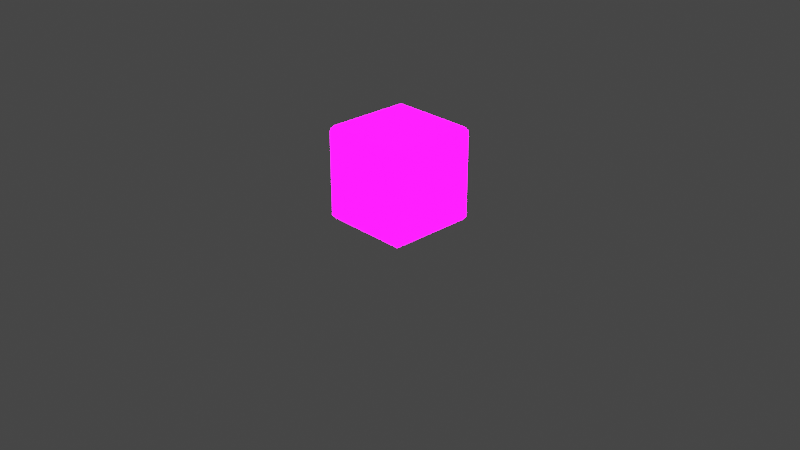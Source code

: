 # Source: DefaultCube.blend  (saved by Blender 3.6.11; exported with 4.5.12 LTS)
import bpy
from mathutils import Matrix  # noqa: F401  (used for matrix-valued properties, if any)

bpy.ops.wm.read_factory_settings(use_empty=True)
scene = bpy.context.scene
scene.name = 'Scene'

# ---- collections
col_collection = bpy.data.collections.new('Collection'); scene.collection.children.link(col_collection)
col_extras = bpy.data.collections.new('Extras'); scene.collection.children.link(col_extras)
col_export = bpy.data.collections.new('Export'); scene.collection.children.link(col_export)

# ---- images (referenced by path relative to the original .blend; pixels are not part of the script)
import os
ASSET_DIR = os.environ.get("B2B_ASSET_DIR", "")  # directory of the original .blend (textures are referenced by path, not embedded)
HERE = os.path.dirname(os.path.abspath(__file__))  # packed textures are extracted next to this script under _unpacked/

def load_image(name, relpath, width, height, colorspace="sRGB"):
    """Load a texture the original file referenced (path relative to the .blend, or extracted next to this script)."""
    p = next((c for c in (os.path.join(HERE, relpath), os.path.join(ASSET_DIR, relpath)) if relpath and os.path.exists(c)), "")
    if p:
        img = bpy.data.images.load(p, check_existing=True)
        img.name = name
    else:  # same state as the original file: an image datablock whose file is absent (Cycles renders it pink)
        img = bpy.data.images.new(name, width, height)
        img.source = "FILE"
        img.filepath = "//" + (relpath or name)
    img.colorspace_settings.name = colorspace
    return img
img_imphenziapixpal_emission_png = load_image('ImphenziaPixPal_Emission.png', 'ImphenziaPixPal_Emission.png', 1024, 1024, 'sRGB')
img_imphenziapixpal_attributes_png = load_image('ImphenziaPixPal_Attributes.png', 'ImphenziaPixPal_Attributes.png', 1024, 1024, 'sRGB')
img_imphenziapixpal_basecolor_png = load_image('ImphenziaPixPal_BaseColor.png', 'ImphenziaPixPal_BaseColor.png', 1024, 1024, 'sRGB')

# ---- materials (node trees are filled in below, after node groups)
mat_imphenziapixpal_001 = bpy.data.materials.new('ImphenziaPixPal.001')
mat_imphenziapixpal_001.alpha_threshold = 0.0
mat_imphenziapixpal_001.use_transparent_shadow = False
mat_imphenziapixpal_001.roughness = 0.5
mat_imphenziapixpal_001.line_color = (0.0, 0.0, 0.0, 1.0)

# ---- material node trees
mat_imphenziapixpal_001.use_nodes = True; mat_imphenziapixpal_001.node_tree.nodes.clear()
_N = mat_imphenziapixpal_001.node_tree.nodes; _L = mat_imphenziapixpal_001.node_tree.links
n0 = _N.new('ShaderNodeOutputMaterial'); n0.name = 'Material Output'; n0.location = (2687, 904)
n1 = _N.new('ShaderNodeBsdfPrincipled'); n1.name = 'Principled BSDF'; n1.location = (2220, 1074)
n1.distribution = 'GGX'
n1.subsurface_method = 'RANDOM_WALK_SKIN'
n1.inputs[3].default_value = 1.45
n1.inputs[13].default_value = 0.1412
n1.inputs[28].default_value = 20.0
n2 = _N.new('ShaderNodeMath'); n2.name = 'Math'; n2.location = (1892, 744)
n2.operation = 'SUBTRACT'
n2.inputs[0].default_value = 1.0
n3 = _N.new('ShaderNodeMath'); n3.name = 'Math.003'; n3.location = (926, 312)
n3.operation = 'MULTIPLY'
n4 = _N.new('ShaderNodeMath'); n4.name = 'Math.002'; n4.location = (554, 193)
n4.operation = 'DIVIDE'
n4.inputs[1].default_value = 36.0
n5 = _N.new('ShaderNodeSeparateColor'); n5.name = 'Separate Color'; n5.location = (538, 598)
n6 = _N.new('ShaderNodeMath'); n6.name = 'Math.001'; n6.location = (1201, 841)
n6.operation = 'SUBTRACT'
n7 = _N.new('ShaderNodeSeparateXYZ'); n7.name = 'Separate XYZ'; n7.location = (963, 968)
n8 = _N.new('ShaderNodeCombineXYZ'); n8.name = 'Combine XYZ'; n8.location = (1473, 992)
n9 = _N.new('ShaderNodeTexCoord'); n9.name = 'Texture Coordinate'; n9.location = (727, 942)
n10 = _N.new('ShaderNodeTexImage'); n10.name = 'Image Texture'; n10.location = (1803, 498)
n10.image = img_imphenziapixpal_emission_png
n10.interpolation = 'Closest'
n11 = _N.new('ShaderNodeTexImage'); n11.name = 'Image Texture.003'; n11.location = (205, 499)
n11.image = img_imphenziapixpal_attributes_png
n11.interpolation = 'Closest'
n12 = _N.new('ShaderNodeTexImage'); n12.name = 'Image Texture.002'; n12.location = (1808, 1182)
n12.image = img_imphenziapixpal_basecolor_png
n12.interpolation = 'Closest'
n13 = _N.new('ShaderNodeValue'); n13.name = 'Value'; n13.location = (357, 115)
n13.outputs[0].default_value = 1.0
_L.new(n1.outputs[0], n0.inputs[0])
_L.new(n10.outputs[0], n1.inputs[27])
_L.new(n11.outputs[0], n5.inputs[0])
_L.new(n5.outputs[1], n2.inputs[1])
_L.new(n2.outputs[0], n1.inputs[2])
_L.new(n5.outputs[0], n1.inputs[1])
_L.new(n12.outputs[0], n1.inputs[0])
_L.new(n13.outputs[0], n4.inputs[0])
_L.new(n9.outputs[2], n7.inputs[0])
_L.new(n7.outputs[0], n8.inputs[0])
_L.new(n7.outputs[2], n8.inputs[2])
_L.new(n7.outputs[1], n6.inputs[0])
_L.new(n6.outputs[0], n8.inputs[1])
_L.new(n8.outputs[0], n12.inputs[0])
_L.new(n4.outputs[0], n3.inputs[0])
_L.new(n5.outputs[2], n3.inputs[1])
_L.new(n3.outputs[0], n6.inputs[1])
_L.new(n8.outputs[0], n10.inputs[0])
n0.is_active_output = True

# ---- world
world_world = bpy.data.worlds.new('World'); scene.world = world_world
world_world.use_nodes = True; world_world.node_tree.nodes.clear()
_N = world_world.node_tree.nodes; _L = world_world.node_tree.links
n0 = _N.new('ShaderNodeOutputWorld'); n0.name = 'World Output'; n0.location = (300, 300)
n1 = _N.new('ShaderNodeBackground'); n1.name = 'Background'; n1.location = (10, 300)
n1.inputs[0].default_value = (0.05088, 0.05088, 0.05088, 1.0)
_L.new(n1.outputs[0], n0.inputs[0])
n0.is_active_output = True
world_world.color = (0.05088, 0.05088, 0.05088)
world_world.use_sun_shadow = False
world_world.sun_shadow_jitter_overblur = 0.0

# ---- cameras
cam_camera = bpy.data.cameras.new('Camera')
cam_camera.clip_end = 100.0
cam_camera.ortho_scale = 7.314

# ---- lights
light_light = bpy.data.lights.new('Light', 'POINT')
light_light.transmission_factor = 0.0
light_light.energy = 1000.0
light_light.shadow_soft_size = 0.1
light_light.shadow_maximum_resolution = 0.006
light_light.use_absolute_resolution = True

# ---- meshes
me_cube_001 = bpy.data.meshes.new('Cube.001')
me_cube_001.from_pydata([(-0.4514, -0.4514, 0.5), (-0.5, -0.4514, 0.4514), (-0.4514, -0.5, 0.4514), (-0.5, -0.4514, -0.4514), (-0.4514, -0.4514, -0.5), (-0.4514, -0.5, -0.4514), (0.4514, -0.4514, 0.5), (0.4514, -0.5, 0.4514), (0.5, -0.4514, 0.4514), (0.4514, -0.4514, -0.5), (0.5, -0.4514, -0.4514), (0.4514, -0.5, -0.4514), (-0.4514, 0.4514, 0.5), (-0.4514, 0.5, 0.4514), (-0.5, 0.4514, 0.4514), (-0.4514, 0.4514, -0.5), (-0.5, 0.4514, -0.4514), (-0.4514, 0.5, -0.4514), (0.4514, 0.4514, 0.5), (0.5, 0.4514, 0.4514), (0.4514, 0.5, 0.4514), (0.4514, 0.4514, -0.5), (0.4514, 0.5, -0.4514), (0.5, 0.4514, -0.4514)], [], [(14, 16, 3, 1), (20, 22, 17, 13), (21, 9, 4, 15), (2, 5, 11, 7), (8, 10, 23, 19), (0, 1, 2), (3, 4, 5), (6, 7, 8), (9, 10, 11), (12, 13, 14), (15, 16, 17), (18, 19, 20), (21, 22, 23), (6, 0, 2, 7), (1, 3, 5, 2), (4, 9, 11, 5), (10, 8, 7, 11), (18, 6, 8, 19), (9, 21, 23, 10), (22, 20, 19, 23), (12, 18, 20, 13), (21, 15, 17, 22), (16, 14, 13, 17), (0, 12, 14, 1), (15, 4, 3, 16), (6, 18, 12, 0)])
_uv = me_cube_001.uv_layers.new(name='UVMap')
_uv.uv.foreach_set('vector', [0.8087, 0.1364, 0.8087, 0.1364, 0.8087, 0.1364, 0.8087, 0.1364, 0.8087, 0.1364, 0.8087, 0.1364, 0.8087, 0.1364, 0.8087, 0.1364, 0.8087, 0.1364, 0.8087, 0.1364, 0.8087, 0.1364, 0.8087, 0.1364, 0.8087, 0.1364, 0.8087, 0.1364, 0.8087, 0.1364, 0.8087, 0.1364, 0.8087, 0.1364, 0.8087, 0.1364, 0.8087, 0.1364, 0.8087, 0.1364, 0.8087, 0.1364, 0.8087, 0.1364, 0.8087, 0.1364, 0.8087, 0.1364, 0.8087, 0.1364, 0.8087, 0.1364, 0.8087, 0.1364, 0.8087, 0.1364, 0.8087, 0.1364, 0.8087, 0.1364, 0.8087, 0.1364, 0.8087, 0.1364, 0.8087, 0.1364, 0.8087, 0.1364, 0.8087, 0.1364, 0.8087, 0.1364, 0.8087, 0.1364, 0.8087, 0.1364, 0.8087, 0.1364, 0.8087, 0.1364, 0.8087, 0.1364, 0.8087, 0.1364, 0.8087, 0.1364, 0.8087, 0.1364, 0.8087, 0.1364, 0.8087, 0.1364, 0.8087, 0.1364, 0.8087, 0.1364, 0.8087, 0.1364, 0.8087, 0.1364, 0.8087, 0.1364, 0.8087, 0.1364, 0.8087, 0.1364, 0.8087, 0.1364, 0.8087, 0.1364, 0.8087, 0.1364, 0.8087, 0.1364, 0.8087, 0.1364, 0.8087, 0.1364, 0.8087, 0.1364, 0.8087, 0.1364, 0.8087, 0.1364, 0.8087, 0.1364, 0.8087, 0.1364, 0.8087, 0.1364, 0.8087, 0.1364, 0.8087, 0.1364, 0.8087, 0.1364, 0.8087, 0.1364, 0.8087, 0.1364, 0.8087, 0.1364, 0.8087, 0.1364, 0.8087, 0.1364, 0.8087, 0.1364, 0.8087, 0.1364, 0.8087, 0.1364, 0.8087, 0.1364, 0.8087, 0.1364, 0.8087, 0.1364, 0.8087, 0.1364, 0.8087, 0.1364, 0.8087, 0.1364, 0.8087, 0.1364, 0.8087, 0.1364, 0.8087, 0.1364, 0.8087, 0.1364, 0.8087, 0.1364, 0.8087, 0.1364, 0.8087, 0.1364, 0.8087, 0.1364, 0.8087, 0.1364, 0.8087, 0.1364, 0.8087, 0.1364, 0.8087, 0.1364, 0.8087, 0.1364, 0.8087, 0.1364])
me_cube_001.materials.append(mat_imphenziapixpal_001)
me_cube_001.update()

# ---- objects
ob_camera = bpy.data.objects.new('Camera', cam_camera)
ob_light = bpy.data.objects.new('Light', light_light)
ob_basecube = bpy.data.objects.new('BaseCube', me_cube_001)

# ---- transforms, parenting, visibility, modifiers, constraints
ob_camera.location = (7.359, -6.926, 4.958)
ob_camera.rotation_euler = (1.109, 0.0, 0.8149)
ob_camera.lock_rotations_4d = False
ob_camera.empty_display_type = 'ARROWS'
ob_camera.color = (0.0, 0.0, 0.0, 0.0)
ob_camera.display_type = 'WIRE'
ob_camera.lineart.crease_threshold = 0.0
ob_light.location = (4.076, 1.005, 5.904)
ob_light.rotation_euler = (0.6503, 0.05522, 1.866)
ob_light.lock_rotations_4d = False
ob_light.empty_display_type = 'ARROWS'
ob_light.color = (0.0, 0.0, 0.0, 0.0)
ob_light.lineart.crease_threshold = 0.0
ob_basecube.location = (3.714e-08, 0.0, 0.5)
ob_basecube.rotation_euler = (-3.142, 1.038e-14, 1.571)

# ---- collection membership
col_extras.objects.link(ob_camera)
col_extras.objects.link(ob_light)
col_export.objects.link(ob_basecube)

# ---- scene / render settings (as saved in the file)
scene.camera = ob_camera
scene.frame_start = 1; scene.frame_end = 250; scene.frame_set(1)
scene.render.engine = 'BLENDER_EEVEE_NEXT'
scene.cycles.sampling_pattern = 'TABULATED_SOBOL'
scene.view_settings.view_transform = 'Filmic'
bpy.context.view_layer.update()
